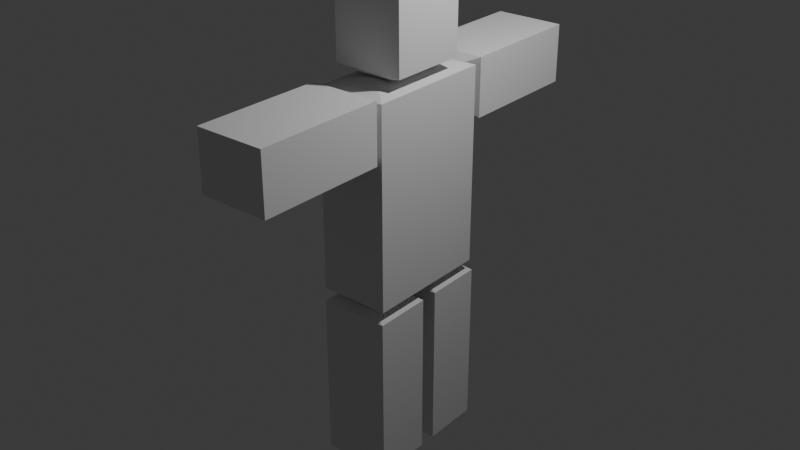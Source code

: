 # Source: fake_roblox_r6.blend  (saved by Blender 4.3.34; exported with 4.5.12 LTS)
import bpy
from mathutils import Matrix  # noqa: F401  (used for matrix-valued properties, if any)

bpy.ops.wm.read_factory_settings(use_empty=True)
scene = bpy.context.scene
scene.name = 'Scene'

# ---- collections
col_collection = bpy.data.collections.new('Collection'); scene.collection.children.link(col_collection)

# ---- world
world_world = bpy.data.worlds.new('World'); scene.world = world_world
world_world.use_nodes = True; world_world.node_tree.nodes.clear()
_N = world_world.node_tree.nodes; _L = world_world.node_tree.links
n0 = _N.new('ShaderNodeOutputWorld'); n0.name = 'World Output'; n0.location = (300, 300)
n1 = _N.new('ShaderNodeBackground'); n1.name = 'Background'; n1.location = (10, 300)
n1.inputs[0].default_value = (0.05088, 0.05088, 0.05088, 1.0)
_L.new(n1.outputs[0], n0.inputs[0])
n0.is_active_output = True
world_world.color = (0.05088, 0.05088, 0.05088)
world_world.sun_shadow_jitter_overblur = 0.0

# ---- lights
light_light = bpy.data.lights.new('Light', 'POINT')
light_light.energy = 1000.0
light_light.shadow_soft_size = 0.1

# ---- meshes
me_cube_002 = bpy.data.meshes.new('Cube.002')
me_cube_002.from_pydata([(-0.08548, -1.0, -1.8), (-0.08548, -1.0, 1.278), (-0.08548, 1.0, -1.8), (-0.08548, 1.0, 1.278), (1.0, -1.0, -1.8), (1.0, -1.0, 1.278), (1.0, 1.0, -1.8), (1.0, 1.0, 1.278), (0.07837, -0.8362, 1.327), (0.07837, 0.8362, 1.327), (0.8362, 0.8362, 1.327), (0.8362, -0.8362, 1.327), (0.3756, -0.5389, 1.376), (0.3756, 0.5389, 1.376), (0.5389, 0.5389, 1.376), (0.5389, -0.5389, 1.376), (0.1172, 0.7973, -1.849), (0.1172, -0.7973, -1.849), (0.7973, 0.7973, -1.849), (0.7973, -0.7973, -1.849), (0.6294, 0.2851, -1.915), (0.6294, -0.2851, -1.915), (0.2851, 0.2851, -1.915), (0.2851, -0.2851, -1.915), (0.7414, -0.2259, -1.899), (0.7414, -0.8975, -1.902), (0.7414, 0.2783, -1.902), (0.7414, 0.9499, -1.899), (0.1731, 0.9499, -1.899), (0.1731, 0.2783, -1.902), (0.6985, 0.9389, -4.716), (0.6985, 0.3062, -4.718), (0.216, 0.3062, -4.718), (0.216, 0.9389, -4.716), (1.0, 1.075, -4.618), (1.0, 0.1692, -4.621), (-0.08548, -3.09, 0.4534), (-0.08548, -3.09, 1.359), (-0.08548, -1.09, 0.4534), (-0.08548, -1.09, 1.359), (1.0, -3.09, 0.4534), (1.0, -3.09, 1.359), (1.0, -1.09, 0.4534), (1.0, -1.09, 1.359), (0.216, -0.9924, 1.223), (0.216, -0.9924, 0.59), (0.6985, -0.9924, 0.59), (0.6985, -0.9924, 1.223), (0.1731, -3.188, 0.5706), (0.1731, -3.188, 1.242), (0.7414, -3.188, 1.242), (0.7414, -3.188, 0.5706), (-0.08548, 1.123, 0.4534), (-0.08548, 1.123, 1.359), (-0.08548, 3.123, 0.4534), (-0.08548, 3.123, 1.359), (1.0, 1.123, 0.4534), (1.0, 1.123, 1.359), (1.0, 3.123, 0.4534), (1.0, 3.123, 1.359), (0.216, 3.221, 1.223), (0.216, 3.221, 0.59), (0.6985, 3.221, 0.59), (0.6985, 3.221, 1.223), (0.1731, 1.025, 0.5706), (0.1731, 1.025, 1.242), (0.7414, 1.025, 1.242), (0.7414, 1.025, 0.5706), (0.6985, -0.8697, -4.718), (0.6985, -0.2369, -4.716), (0.1731, -0.8975, -1.902), (0.1731, -0.2259, -1.899), (1.0, 1.067, -1.997), (1.0, 0.1616, -2.0), (-0.08548, 1.075, -4.618), (-0.08548, 0.1692, -4.621), (-0.08548, 1.067, -1.997), (-0.08548, 0.1616, -2.0), (1.0, 0.9853, -1.874), (-0.08548, 0.9853, -1.874), (0.216, -0.8697, -4.718), (0.216, -0.2369, -4.716), (1.0, -0.1008, -4.618), (1.0, -1.007, -4.621), (1.0, -0.1084, -1.997), (1.0, -1.014, -2.0), (-0.08548, -0.1008, -4.618), (-0.08548, -1.007, -4.621), (-0.08548, -0.1084, -1.997), (-0.08548, -1.014, -2.0), (1.0, -0.1905, -1.874), (-0.08548, -0.1905, -1.874), (0.6294, -0.5315, 2.674), (0.2851, -0.5315, 2.674), (0.7414, -0.5382, 2.687), (0.7414, 0.4437, 2.689), (0.1731, 0.4437, 2.689), (0.1731, -0.5382, 2.687), (0.6985, 0.4326, 1.408), (0.6985, -0.5104, 1.406), (0.216, -0.5104, 1.406), (0.216, 0.4326, 1.408), (1.0, 0.5688, 1.506), (1.0, -0.6473, 1.503), (1.0, 0.5612, 2.592), (1.0, -0.655, 2.588), (-0.08548, 0.5688, 1.506), (-0.08548, -0.6473, 1.503), (-0.08548, 0.5612, 2.592), (-0.08548, -0.655, 2.588), (1.0, 0.479, 2.715), (-0.08548, 0.479, 2.715)], [(79, 78), (91, 90), (93, 92), (111, 110)], [(0, 1, 3, 2), (2, 3, 7, 6), (6, 7, 5, 4), (4, 5, 1, 0), (0, 2, 16, 17), (3, 1, 8, 9), (10, 9, 13, 14), (1, 5, 11, 8), (7, 3, 9, 10), (5, 7, 10, 11), (14, 13, 12, 15), (11, 10, 14, 15), (9, 8, 12, 13), (8, 11, 15, 12), (19, 17, 21, 23), (6, 4, 19, 18), (4, 0, 17, 19), (2, 6, 18, 16), (20, 22, 23, 21), (16, 18, 22, 20), (18, 19, 23, 22), (17, 16, 20, 21), (76, 77, 29, 28), (26, 27, 28, 29), (34, 35, 31, 30), (73, 72, 27, 26), (75, 74, 33, 32), (87, 86, 81, 80), (77, 73, 26, 29), (74, 34, 30, 33), (34, 74, 76, 72), (32, 33, 30, 31), (36, 37, 39, 38), (42, 38, 45, 46), (42, 43, 41, 40), (41, 37, 49, 50), (38, 42, 40, 36), (43, 39, 37, 41), (45, 44, 47, 46), (39, 43, 47, 44), (38, 39, 44, 45), (43, 42, 46, 47), (51, 50, 49, 48), (40, 41, 50, 51), (37, 36, 48, 49), (36, 40, 51, 48), (52, 53, 55, 54), (58, 54, 61, 62), (58, 59, 57, 56), (57, 53, 65, 66), (54, 58, 56, 52), (59, 55, 53, 57), (61, 60, 63, 62), (55, 59, 63, 60), (54, 55, 60, 61), (59, 58, 62, 63), (67, 66, 65, 64), (56, 57, 66, 67), (53, 52, 64, 65), (52, 56, 67, 64), (85, 84, 24, 25), (82, 83, 68, 69), (25, 24, 71, 70), (88, 89, 70, 71), (75, 35, 73, 77), (77, 76, 74, 75), (35, 34, 72, 73), (35, 75, 32, 31), (72, 76, 28, 27), (89, 85, 25, 70), (86, 82, 69, 81), (82, 86, 88, 84), (80, 81, 69, 68), (87, 83, 85, 89), (89, 88, 86, 87), (83, 82, 84, 85), (83, 87, 80, 68), (84, 88, 71, 24), (108, 109, 97, 96), (94, 95, 96, 97), (102, 103, 99, 98), (105, 104, 95, 94), (107, 106, 101, 100), (109, 105, 94, 97), (106, 102, 98, 101), (102, 106, 108, 104), (100, 101, 98, 99), (107, 103, 105, 109), (109, 108, 106, 107), (103, 102, 104, 105), (103, 107, 100, 99), (104, 108, 96, 95)])
_uv = me_cube_002.uv_layers.new(name='UVMap')
_uv.uv.foreach_set('vector', [0.375, 0.0, 0.625, 0.0, 0.625, 0.25, 0.375, 0.25, 0.375, 0.25, 0.625, 0.25, 0.625, 0.5, 0.375, 0.5, 0.375, 0.5, 0.625, 0.5, 0.625, 0.75, 0.375, 0.75, 0.375, 0.75, 0.625, 0.75, 0.625, 1.0, 0.375, 1.0, 0.375, 0.0, 0.375, 0.25, 0.375, 0.25, 0.375, 0.0, 0.625, 0.25, 0.625, 0.0, 0.625, 0.0, 0.625, 0.25, 0.625, 0.5, 0.625, 0.25, 0.625, 0.25, 0.625, 0.5, 0.625, 1.0, 0.625, 0.75, 0.625, 0.75, 0.625, 1.0, 0.625, 0.5, 0.625, 0.25, 0.625, 0.25, 0.625, 0.5, 0.625, 0.75, 0.625, 0.5, 0.625, 0.5, 0.625, 0.75, 0.625, 0.5, 0.875, 0.5, 0.875, 0.75, 0.625, 0.75, 0.625, 0.75, 0.625, 0.5, 0.625, 0.5, 0.625, 0.75, 0.625, 0.25, 0.625, 0.0, 0.625, 0.0, 0.625, 0.25, 0.625, 1.0, 0.625, 0.75, 0.625, 0.75, 0.625, 1.0, 0.375, 0.75, 0.375, 1.0, 0.375, 1.0, 0.375, 0.75, 0.375, 0.5, 0.375, 0.75, 0.375, 0.75, 0.375, 0.5, 0.375, 0.75, 0.375, 1.0, 0.375, 1.0, 0.375, 0.75, 0.375, 0.25, 0.375, 0.5, 0.375, 0.5, 0.375, 0.25, 0.125, 0.5, 0.375, 0.5, 0.375, 0.75, 0.125, 0.75, 0.375, 0.25, 0.375, 0.5, 0.375, 0.5, 0.375, 0.25, 0.375, 0.5, 0.375, 0.75, 0.375, 0.75, 0.375, 0.5, 0.375, 0.0, 0.375, 0.25, 0.375, 0.25, 0.375, 0.0, 0.625, 0.0, 0.375, 0.0, 0.375, 0.0, 0.625, 0.0, 0.375, 0.75, 0.625, 0.75, 0.625, 1.0, 0.375, 1.0, 0.625, 0.5, 0.375, 0.5, 0.375, 0.5, 0.625, 0.5, 0.375, 0.75, 0.625, 0.75, 0.625, 0.75, 0.375, 0.75, 0.375, 0.25, 0.625, 0.25, 0.625, 0.25, 0.375, 0.25, 0.375, 0.25, 0.625, 0.25, 0.625, 0.25, 0.375, 0.25, 0.125, 0.75, 0.375, 0.75, 0.375, 0.75, 0.125, 0.75, 0.875, 0.5, 0.625, 0.5, 0.625, 0.5, 0.875, 0.5, 0.625, 0.5, 0.875, 0.5, 0.875, 0.75, 0.625, 0.75, 0.375, 0.25, 0.625, 0.25, 0.625, 0.5, 0.375, 0.5, 0.375, 0.0, 0.625, 0.0, 0.625, 0.25, 0.375, 0.25, 0.375, 0.5, 0.125, 0.5, 0.125, 0.5, 0.375, 0.5, 0.375, 0.5, 0.625, 0.5, 0.625, 0.75, 0.375, 0.75, 0.625, 0.75, 0.875, 0.75, 0.875, 0.75, 0.625, 0.75, 0.125, 0.5, 0.375, 0.5, 0.375, 0.75, 0.125, 0.75, 0.625, 0.5, 0.875, 0.5, 0.875, 0.75, 0.625, 0.75, 0.375, 0.25, 0.625, 0.25, 0.625, 0.5, 0.375, 0.5, 0.875, 0.5, 0.625, 0.5, 0.625, 0.5, 0.875, 0.5, 0.375, 0.25, 0.625, 0.25, 0.625, 0.25, 0.375, 0.25, 0.625, 0.5, 0.375, 0.5, 0.375, 0.5, 0.625, 0.5, 0.375, 0.75, 0.625, 0.75, 0.625, 1.0, 0.375, 1.0, 0.375, 0.75, 0.625, 0.75, 0.625, 0.75, 0.375, 0.75, 0.625, 0.0, 0.375, 0.0, 0.375, 0.0, 0.625, 0.0, 0.125, 0.75, 0.375, 0.75, 0.375, 0.75, 0.125, 0.75, 0.375, 0.0, 0.625, 0.0, 0.625, 0.25, 0.375, 0.25, 0.375, 0.5, 0.125, 0.5, 0.125, 0.5, 0.375, 0.5, 0.375, 0.5, 0.625, 0.5, 0.625, 0.75, 0.375, 0.75, 0.625, 0.75, 0.875, 0.75, 0.875, 0.75, 0.625, 0.75, 0.125, 0.5, 0.375, 0.5, 0.375, 0.75, 0.125, 0.75, 0.625, 0.5, 0.875, 0.5, 0.875, 0.75, 0.625, 0.75, 0.375, 0.25, 0.625, 0.25, 0.625, 0.5, 0.375, 0.5, 0.875, 0.5, 0.625, 0.5, 0.625, 0.5, 0.875, 0.5, 0.375, 0.25, 0.625, 0.25, 0.625, 0.25, 0.375, 0.25, 0.625, 0.5, 0.375, 0.5, 0.375, 0.5, 0.625, 0.5, 0.375, 0.75, 0.625, 0.75, 0.625, 1.0, 0.375, 1.0, 0.375, 0.75, 0.625, 0.75, 0.625, 0.75, 0.375, 0.75, 0.625, 0.0, 0.375, 0.0, 0.375, 0.0, 0.625, 0.0, 0.125, 0.75, 0.375, 0.75, 0.375, 0.75, 0.125, 0.75, 0.375, 0.75, 0.625, 0.75, 0.625, 0.75, 0.375, 0.75, 0.625, 0.5, 0.375, 0.5, 0.375, 0.5, 0.625, 0.5, 0.375, 0.75, 0.625, 0.75, 0.625, 1.0, 0.375, 1.0, 0.625, 0.0, 0.375, 0.0, 0.375, 0.0, 0.625, 0.0, 0.125, 0.5, 0.375, 0.5, 0.375, 0.75, 0.125, 0.75, 0.375, 0.0, 0.625, 0.0, 0.625, 0.25, 0.375, 0.25, 0.375, 0.5, 0.625, 0.5, 0.625, 0.75, 0.375, 0.75, 0.375, 0.5, 0.125, 0.5, 0.125, 0.5, 0.375, 0.5, 0.625, 0.75, 0.875, 0.75, 0.875, 0.75, 0.625, 0.75, 0.125, 0.75, 0.375, 0.75, 0.375, 0.75, 0.125, 0.75, 0.875, 0.5, 0.625, 0.5, 0.625, 0.5, 0.875, 0.5, 0.625, 0.5, 0.875, 0.5, 0.875, 0.75, 0.625, 0.75, 0.375, 0.25, 0.625, 0.25, 0.625, 0.5, 0.375, 0.5, 0.125, 0.5, 0.375, 0.5, 0.375, 0.75, 0.125, 0.75, 0.375, 0.0, 0.625, 0.0, 0.625, 0.25, 0.375, 0.25, 0.375, 0.5, 0.625, 0.5, 0.625, 0.75, 0.375, 0.75, 0.375, 0.5, 0.125, 0.5, 0.125, 0.5, 0.375, 0.5, 0.625, 0.75, 0.875, 0.75, 0.875, 0.75, 0.625, 0.75, 0.625, 0.0, 0.375, 0.0, 0.375, 0.0, 0.625, 0.0, 0.375, 0.75, 0.625, 0.75, 0.625, 1.0, 0.375, 1.0, 0.625, 0.5, 0.375, 0.5, 0.375, 0.5, 0.625, 0.5, 0.375, 0.75, 0.625, 0.75, 0.625, 0.75, 0.375, 0.75, 0.375, 0.25, 0.625, 0.25, 0.625, 0.25, 0.375, 0.25, 0.125, 0.75, 0.375, 0.75, 0.375, 0.75, 0.125, 0.75, 0.875, 0.5, 0.625, 0.5, 0.625, 0.5, 0.875, 0.5, 0.625, 0.5, 0.875, 0.5, 0.875, 0.75, 0.625, 0.75, 0.375, 0.25, 0.625, 0.25, 0.625, 0.5, 0.375, 0.5, 0.125, 0.5, 0.375, 0.5, 0.375, 0.75, 0.125, 0.75, 0.375, 0.0, 0.625, 0.0, 0.625, 0.25, 0.375, 0.25, 0.375, 0.5, 0.625, 0.5, 0.625, 0.75, 0.375, 0.75, 0.375, 0.5, 0.125, 0.5, 0.125, 0.5, 0.375, 0.5, 0.625, 0.75, 0.875, 0.75, 0.875, 0.75, 0.625, 0.75])
me_cube_002.update()
arm_armature = bpy.data.armatures.new('Armature')  # bones are not reproduced

# ---- objects
ob_light = bpy.data.objects.new('Light', light_light)
ob_cube = bpy.data.objects.new('Cube', me_cube_002)
ob_armature = bpy.data.objects.new('Armature', arm_armature)

# ---- transforms, parenting, visibility, modifiers, constraints
ob_light.location = (4.076, 1.005, 5.904)
ob_light.rotation_euler = (0.6503, 0.05522, 1.866)
ob_light.lock_rotations_4d = False
ob_light.empty_display_type = 'ARROWS'
ob_light.color = (0.0, 0.0, 0.0, 0.0)
ob_light.lineart.crease_threshold = 0.0
ob_cube.parent = ob_armature
ob_cube.matrix_parent_inverse = Matrix(((1.0, -0.0, 0.0, -0.4536), (-0.0, 1.0, -0.0, -1.27e-08), (0.0, -0.0, 1.0, -0.1701), (-0.0, 0.0, -0.0, 1.0)))
ob_cube.location = (0.0, 0.0, 0.0)
_vg = ob_cube.vertex_groups.new(name='Bone')
_vg = ob_cube.vertex_groups.new(name='Bone.001')
_vg = ob_cube.vertex_groups.new(name='Bone.002')
_vg.add([92, 93, 94, 95, 96, 97, 98, 99, 100, 101, 102, 103, 104, 105, 106, 107, 108, 109, 110, 111], 1.0, 'REPLACE')
_vg = ob_cube.vertex_groups.new(name='Bone.003')
for _i, _w in zip([3, 5, 7, 8, 9, 10, 11, 12, 13, 14, 15], [0.1581, 0.1208, 0.8905, 0.0348, 0.4595, 0.8639, 0.1062, 0.08927, 0.7617, 0.8311, 0.1059]): _vg.add([_i], _w, 'REPLACE')
_vg = ob_cube.vertex_groups.new(name='Bone.005')
for _i, _w in zip([3, 7, 9, 10, 13, 14, 52, 53, 54, 55, 56, 57, 58, 59, 60, 61, 62, 63, 64, 65, 66, 67], [0.7919, 0.05307, 0.4694, 0.06257, 0.1267, 0.06145, 1.0, 1.0, 1.0, 1.0, 1.0, 1.0, 1.0, 1.0, 1.0, 1.0, 1.0, 1.0, 1.0, 1.0, 1.0, 1.0]): _vg.add([_i], _w, 'REPLACE')
_vg = ob_cube.vertex_groups.new(name='Bone.004')
for _i, _w in zip([1, 3, 5, 7, 8, 9, 10, 11, 12, 13, 14, 15], [0.9327, 0.006329, 0.763, 0.008666, 0.9138, 0.05637, 0.05504, 0.82, 0.8836, 0.1048, 0.1001, 0.8639]): _vg.add([_i], _w, 'REPLACE')
_vg = ob_cube.vertex_groups.new(name='Bone.006')
_vg.add([36, 37, 38, 39, 40, 41, 42, 43, 44, 45, 46, 47, 48, 49, 50, 51], 1.0, 'REPLACE')
_vg = ob_cube.vertex_groups.new(name='Bone.007')
_vg = ob_cube.vertex_groups.new(name='Bone.008')
for _i, _w in zip([0, 1, 2, 4, 5, 6, 11, 16, 17, 18, 19, 20, 21, 22, 23, 90, 91], [0.914, 0.003404, 0.01375, 0.9181, 0.09408, 0.0135, 0.05617, 0.06065, 0.832, 0.06526, 0.855, 0.1474, 0.289, 0.1824, 0.41, 1.0, 1.0]): _vg.add([_i], _w, 'REPLACE')
_vg = ob_cube.vertex_groups.new(name='Bone.009')
for _i, _w in zip([17, 19, 20, 21, 22, 23, 24, 25, 68, 69, 70, 71, 80, 81, 82, 83, 84, 85, 86, 87, 88, 89], [0.05869, 0.03126, 0.154, 0.4081, 0.1438, 0.2966, 1.0, 1.0, 1.0, 1.0, 1.0, 1.0, 1.0, 1.0, 1.0, 1.0, 1.0, 1.0, 1.0, 1.0, 1.0, 1.0]): _vg.add([_i], _w, 'REPLACE')
_vg = ob_cube.vertex_groups.new(name='Bone.010')
for _i, _w in zip([0, 2, 4, 6, 16, 17, 18, 19, 20, 21, 22, 23], [0.02321, 0.9275, 0.02487, 0.9252, 0.8719, 0.07233, 0.8494, 0.06968, 0.4273, 0.1789, 0.3204, 0.1559]): _vg.add([_i], _w, 'REPLACE')
_vg = ob_cube.vertex_groups.new(name='Bone.011')
for _i, _w in zip([16, 18, 20, 21, 22, 23, 26, 27, 28, 29, 30, 31, 32, 33, 34, 35, 72, 73, 74, 75, 76, 77, 78, 79], [0.01481, 0.04458, 0.2626, 0.1164, 0.3456, 0.1282, 1.0, 1.0, 1.0, 1.0, 1.0, 1.0, 1.0, 1.0, 1.0, 1.0, 1.0, 1.0, 1.0, 1.0, 1.0, 1.0, 1.0, 1.0]): _vg.add([_i], _w, 'REPLACE')
_m = ob_cube.modifiers.new('Armature', 'ARMATURE')
_m.object = ob_armature
ob_armature.location = (0.4536, 1.27e-08, 0.1701)
ob_armature.show_in_front = True

# ---- collection membership
col_collection.objects.link(ob_light)
col_collection.objects.link(ob_cube)
col_collection.objects.link(ob_armature)

# ---- scene / render settings (as saved in the file)
scene.frame_start = 1; scene.frame_end = 250; scene.frame_set(1)
scene.render.engine = 'BLENDER_EEVEE_NEXT'
bpy.context.view_layer.update()

# ---- added for rendering (the .blend has no active camera): camera
cam_auto = bpy.data.cameras.new('AutoCamera')
cam_auto.lens = 50.0
cam_auto.sensor_width = 36.0
cam_auto.clip_end = 1000.0
ob_auto_camera = bpy.data.objects.new('AutoCamera', cam_auto)
scene.collection.objects.link(ob_auto_camera)
ob_auto_camera.location = (9.59354, -10.9472, 6.3071)
ob_auto_camera.rotation_euler = (1.09748, -7.21219e-08, 0.694738)
scene.camera = ob_auto_camera
bpy.context.view_layer.update()
